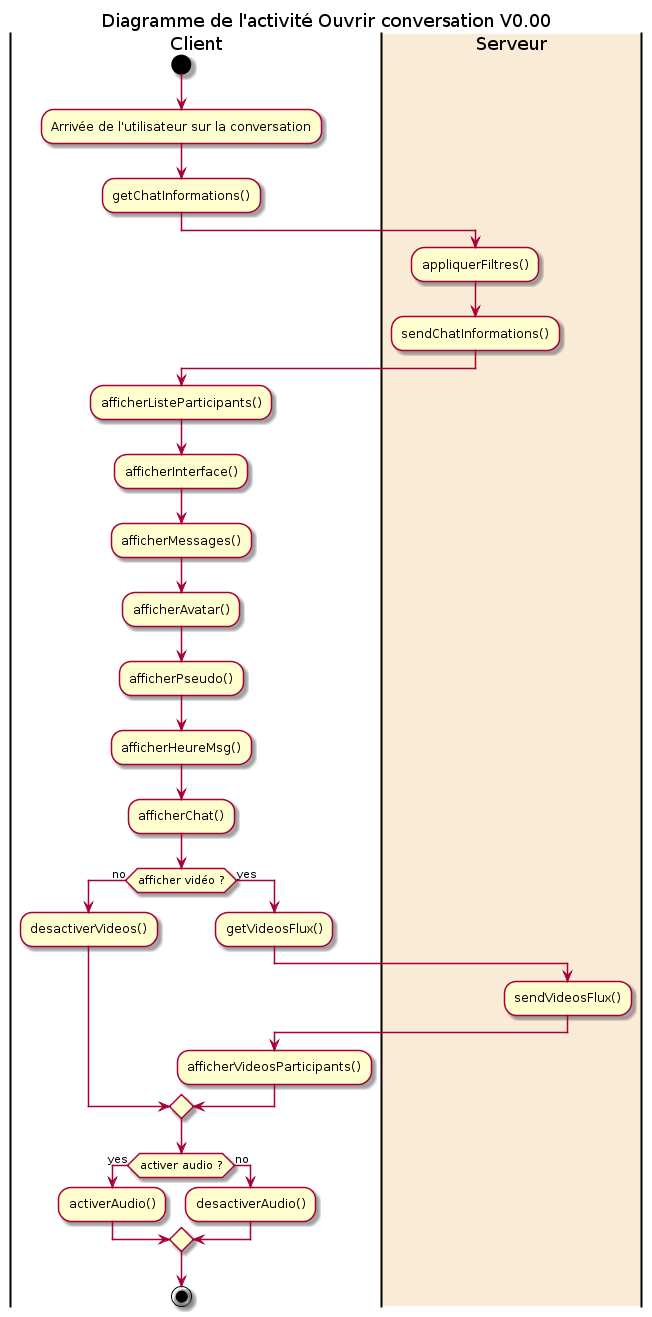

The diagram above was rendered by PlantUML. Its source (embedded in the PNG):
@startuml
title Diagramme de l'activité Ouvrir conversation V0.00

|Client|
start
:Arrivée de l'utilisateur sur la conversation;
:getChatInformations();
|#AntiqueWhite|Serveur|
:appliquerFiltres();
:sendChatInformations();
|Client|
:afficherListeParticipants();
:afficherInterface();
:afficherMessages();
:afficherAvatar();
:afficherPseudo();
:afficherHeureMsg();
:afficherChat();
if (afficher vidéo ?) then (no)
  :desactiverVideos();
else (yes)
  :getVideosFlux();
  |Serveur|
  :sendVideosFlux();
  |Client|
  :afficherVideosParticipants();
endif
if (activer audio ?) then (yes)
  :activerAudio();
else (no)
  :desactiverAudio();
endif
stop
@enduml